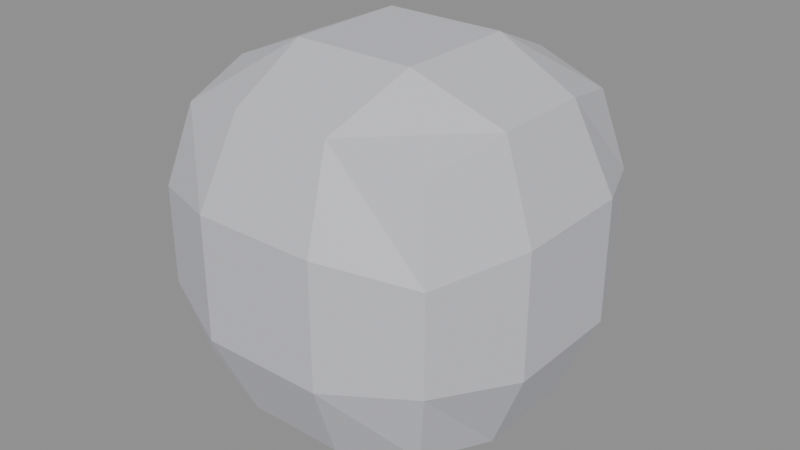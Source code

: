# Source: export_template.blend  (saved by Blender 5.1.30; exported with 4.5.12 LTS)
import bpy
from mathutils import Matrix  # noqa: F401  (used for matrix-valued properties, if any)

bpy.ops.wm.read_factory_settings(use_empty=True)
scene = bpy.context.scene
scene.name = 'Scene'

# ---- materials (node trees are filled in below, after node groups)
mat_pbr_template = bpy.data.materials.new('PBR_Template')

# ---- material node trees
mat_pbr_template.use_nodes = True; mat_pbr_template.node_tree.nodes.clear()
_N = mat_pbr_template.node_tree.nodes; _L = mat_pbr_template.node_tree.links
n0 = _N.new('ShaderNodeBsdfPrincipled'); n0.name = 'Principled BSDF'; n0.location = (-200, 100)
n0.inputs[0].default_value = (0.6, 0.6, 0.65, 1.0)
n1 = _N.new('ShaderNodeOutputMaterial'); n1.name = 'Material Output'; n1.location = (200, 100)
_L.new(n0.outputs[0], n1.inputs[0])
n1.is_active_output = True

# ---- meshes
me_templatemesh = bpy.data.meshes.new('TemplateMesh')
me_templatemesh.from_pydata([(-0.8351, -0.8351, -0.8351), (-0.8351, -0.8351, 0.8351), (-0.8351, 0.8351, -0.8351), (-0.8351, 0.8351, 0.8351), (0.8351, -0.8351, -0.8351), (0.8351, -0.8351, 0.8351), (0.8351, 0.8351, -0.8351), (0.8351, 0.8351, 0.8351), (-0.9571, 0.319, -0.9571), (-0.9571, -0.319, -0.9571), (-0.9571, -0.9571, -0.319), (-0.9571, -0.9571, 0.319), (-0.9571, -0.319, 0.9571), (-0.9571, 0.319, 0.9571), (-0.9571, 0.9571, 0.319), (-0.9571, 0.9571, -0.319), (0.319, 0.9571, -0.9571), (-0.319, 0.9571, -0.9571), (-0.319, 0.9571, 0.9571), (0.319, 0.9571, 0.9571), (0.9571, 0.9571, 0.319), (0.9571, 0.9571, -0.319), (0.9571, -0.319, -0.9571), (0.9571, 0.319, -0.9571), (0.9571, 0.319, 0.9571), (0.9571, -0.319, 0.9571), (0.9571, -0.9571, 0.319), (0.9571, -0.9571, -0.319), (-0.319, -0.9571, -0.9571), (0.319, -0.9571, -0.9571), (0.319, -0.9571, 0.9571), (-0.319, -0.9571, 0.9571), (0.3983, 0.3983, 1.195), (0.3983, -0.3983, 1.195), (-0.3983, 0.3983, 1.195), (-0.3983, -0.3983, 1.195), (-0.3983, 0.3983, -1.195), (-0.3983, -0.3983, -1.195), (0.3983, 0.3983, -1.195), (0.3983, -0.3983, -1.195), (0.3983, -1.195, -0.3983), (-0.3983, -1.195, -0.3983), (0.3983, -1.195, 0.3983), (-0.3983, -1.195, 0.3983), (1.195, 0.3983, -0.3983), (1.195, -0.3983, -0.3983), (1.195, 0.3983, 0.3983), (1.195, -0.3983, 0.3983), (-0.3983, 1.195, -0.3983), (0.3983, 1.195, -0.3983), (-0.3983, 1.195, 0.3983), (0.3983, 1.195, 0.3983), (-1.195, -0.3983, -0.3983), (-1.195, 0.3983, -0.3983), (-1.195, -0.3983, 0.3983), (-1.195, 0.3983, 0.3983)], [], [(55, 13, 3, 14), (51, 19, 7, 20), (47, 25, 5, 26), (43, 31, 1, 11), (39, 22, 4, 29), (35, 12, 1, 31), (25, 33, 30, 5), (33, 35, 31, 30), (7, 19, 32, 24), (24, 32, 33, 25), (19, 18, 34, 32), (32, 34, 35, 33), (18, 3, 13, 34), (34, 13, 12, 35), (9, 37, 28, 0), (37, 39, 29, 28), (2, 17, 36, 8), (8, 36, 37, 9), (17, 16, 38, 36), (36, 38, 39, 37), (16, 6, 23, 38), (38, 23, 22, 39), (28, 41, 10, 0), (41, 43, 11, 10), (4, 27, 40, 29), (29, 40, 41, 28), (27, 26, 42, 40), (40, 42, 43, 41), (26, 5, 30, 42), (42, 30, 31, 43), (22, 45, 27, 4), (45, 47, 26, 27), (6, 21, 44, 23), (23, 44, 45, 22), (21, 20, 46, 44), (44, 46, 47, 45), (20, 7, 24, 46), (46, 24, 25, 47), (16, 49, 21, 6), (49, 51, 20, 21), (2, 15, 48, 17), (17, 48, 49, 16), (15, 14, 50, 48), (48, 50, 51, 49), (14, 3, 18, 50), (50, 18, 19, 51), (8, 53, 15, 2), (53, 55, 14, 15), (0, 10, 52, 9), (9, 52, 53, 8), (10, 11, 54, 52), (52, 54, 55, 53), (11, 1, 12, 54), (54, 12, 13, 55)])
me_templatemesh.materials.append(mat_pbr_template)
me_templatemesh.update()

# ---- objects
ob_exportsubject = bpy.data.objects.new('ExportSubject', me_templatemesh)

# ---- transforms, parenting, visibility, modifiers, constraints
ob_exportsubject.location = (0.0, 0.0, 0.0)

# ---- collection membership
scene.collection.objects.link(ob_exportsubject)

# ---- scene / render settings (as saved in the file)
scene.frame_start = 1; scene.frame_end = 250; scene.frame_set(1)
scene.render.engine = 'BLENDER_EEVEE_NEXT'
scene.render.bake_bias = 0.0
scene.render.bake_samples = 0
scene.cycles.sampling_pattern = 'TABULATED_SOBOL'
scene.eevee.use_volume_custom_range = False
bpy.context.view_layer.update()

# ---- added for rendering (the .blend has no active camera and no usable light): camera, sun + grey world if the file has none
cam_auto = bpy.data.cameras.new('AutoCamera')
cam_auto.lens = 50.0
cam_auto.sensor_width = 36.0
cam_auto.clip_end = 1000.0
ob_auto_camera = bpy.data.objects.new('AutoCamera', cam_auto)
scene.collection.objects.link(ob_auto_camera)
ob_auto_camera.location = (3.83002, -4.59603, 3.06402)
ob_auto_camera.rotation_euler = (1.09748, -7.21219e-08, 0.694738)
scene.camera = ob_auto_camera
light_auto_sun = bpy.data.lights.new('AutoSun', 'SUN')
light_auto_sun.energy = 3.0
light_auto_sun.angle = 0.0523599
ob_auto_sun = bpy.data.objects.new('AutoSun', light_auto_sun)
scene.collection.objects.link(ob_auto_sun)
ob_auto_sun.rotation_euler = (0.872665, 0.174533, 0.523599)
if scene.world is None:
    world_auto = bpy.data.worlds.new('AutoWorld')
    world_auto.color = (0.3, 0.3, 0.3)
    scene.world = world_auto
bpy.context.view_layer.update()

